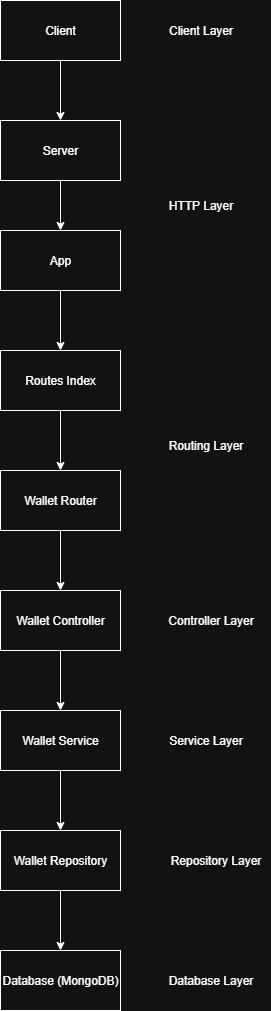

The diagram above was exported from draw.io. Its source (the exported page's mxGraphModel, read from the mxfile embedded in the PNG):
<mxGraphModel dx="1097" dy="1759" grid="1" gridSize="10" guides="1" tooltips="1" connect="1" arrows="1" fold="1" page="1" pageScale="1" pageWidth="850" pageHeight="1100" math="0" shadow="0">
  <root>
    <mxCell id="0" />
    <mxCell id="1" parent="0" />
    <mxCell id="IcYUHr9J9Qeqs6QWIt1n-11" style="edgeStyle=orthogonalEdgeStyle;rounded=0;orthogonalLoop=1;jettySize=auto;html=1;entryX=0.5;entryY=0;entryDx=0;entryDy=0;" edge="1" parent="1" source="IcYUHr9J9Qeqs6QWIt1n-1" target="IcYUHr9J9Qeqs6QWIt1n-4">
      <mxGeometry relative="1" as="geometry" />
    </mxCell>
    <mxCell id="IcYUHr9J9Qeqs6QWIt1n-1" value="Server" style="rounded=0;whiteSpace=wrap;html=1;" vertex="1" parent="1">
      <mxGeometry x="140" y="10" width="120" height="60" as="geometry" />
    </mxCell>
    <mxCell id="IcYUHr9J9Qeqs6QWIt1n-10" style="edgeStyle=orthogonalEdgeStyle;rounded=0;orthogonalLoop=1;jettySize=auto;html=1;" edge="1" parent="1" source="IcYUHr9J9Qeqs6QWIt1n-2" target="IcYUHr9J9Qeqs6QWIt1n-1">
      <mxGeometry relative="1" as="geometry" />
    </mxCell>
    <mxCell id="IcYUHr9J9Qeqs6QWIt1n-2" value="Client" style="rounded=0;whiteSpace=wrap;html=1;" vertex="1" parent="1">
      <mxGeometry x="140" y="-110" width="120" height="60" as="geometry" />
    </mxCell>
    <mxCell id="IcYUHr9J9Qeqs6QWIt1n-13" style="edgeStyle=orthogonalEdgeStyle;rounded=0;orthogonalLoop=1;jettySize=auto;html=1;exitX=0.5;exitY=1;exitDx=0;exitDy=0;entryX=0.5;entryY=0;entryDx=0;entryDy=0;" edge="1" parent="1" source="IcYUHr9J9Qeqs6QWIt1n-3" target="IcYUHr9J9Qeqs6QWIt1n-7">
      <mxGeometry relative="1" as="geometry" />
    </mxCell>
    <mxCell id="IcYUHr9J9Qeqs6QWIt1n-3" value="Routes Index" style="rounded=0;whiteSpace=wrap;html=1;" vertex="1" parent="1">
      <mxGeometry x="140" y="240" width="120" height="60" as="geometry" />
    </mxCell>
    <mxCell id="IcYUHr9J9Qeqs6QWIt1n-12" style="edgeStyle=orthogonalEdgeStyle;rounded=0;orthogonalLoop=1;jettySize=auto;html=1;exitX=0.5;exitY=1;exitDx=0;exitDy=0;entryX=0.5;entryY=0;entryDx=0;entryDy=0;" edge="1" parent="1" source="IcYUHr9J9Qeqs6QWIt1n-4" target="IcYUHr9J9Qeqs6QWIt1n-3">
      <mxGeometry relative="1" as="geometry" />
    </mxCell>
    <mxCell id="IcYUHr9J9Qeqs6QWIt1n-4" value="App" style="rounded=0;whiteSpace=wrap;html=1;" vertex="1" parent="1">
      <mxGeometry x="140" y="120" width="120" height="60" as="geometry" />
    </mxCell>
    <mxCell id="IcYUHr9J9Qeqs6QWIt1n-16" style="edgeStyle=orthogonalEdgeStyle;rounded=0;orthogonalLoop=1;jettySize=auto;html=1;exitX=0.5;exitY=1;exitDx=0;exitDy=0;entryX=0.5;entryY=0;entryDx=0;entryDy=0;" edge="1" parent="1" source="IcYUHr9J9Qeqs6QWIt1n-5" target="IcYUHr9J9Qeqs6QWIt1n-8">
      <mxGeometry relative="1" as="geometry" />
    </mxCell>
    <mxCell id="IcYUHr9J9Qeqs6QWIt1n-5" value="Wallet Service" style="rounded=0;whiteSpace=wrap;html=1;" vertex="1" parent="1">
      <mxGeometry x="140" y="600" width="120" height="60" as="geometry" />
    </mxCell>
    <mxCell id="IcYUHr9J9Qeqs6QWIt1n-15" style="edgeStyle=orthogonalEdgeStyle;rounded=0;orthogonalLoop=1;jettySize=auto;html=1;exitX=0.5;exitY=1;exitDx=0;exitDy=0;entryX=0.5;entryY=0;entryDx=0;entryDy=0;" edge="1" parent="1" source="IcYUHr9J9Qeqs6QWIt1n-6" target="IcYUHr9J9Qeqs6QWIt1n-5">
      <mxGeometry relative="1" as="geometry" />
    </mxCell>
    <mxCell id="IcYUHr9J9Qeqs6QWIt1n-6" value="Wallet Controller" style="rounded=0;whiteSpace=wrap;html=1;" vertex="1" parent="1">
      <mxGeometry x="140" y="480" width="120" height="60" as="geometry" />
    </mxCell>
    <mxCell id="IcYUHr9J9Qeqs6QWIt1n-14" style="edgeStyle=orthogonalEdgeStyle;rounded=0;orthogonalLoop=1;jettySize=auto;html=1;exitX=0.5;exitY=1;exitDx=0;exitDy=0;entryX=0.5;entryY=0;entryDx=0;entryDy=0;" edge="1" parent="1" source="IcYUHr9J9Qeqs6QWIt1n-7" target="IcYUHr9J9Qeqs6QWIt1n-6">
      <mxGeometry relative="1" as="geometry" />
    </mxCell>
    <mxCell id="IcYUHr9J9Qeqs6QWIt1n-7" value="Wallet Router" style="rounded=0;whiteSpace=wrap;html=1;" vertex="1" parent="1">
      <mxGeometry x="140" y="360" width="120" height="60" as="geometry" />
    </mxCell>
    <mxCell id="IcYUHr9J9Qeqs6QWIt1n-17" style="edgeStyle=orthogonalEdgeStyle;rounded=0;orthogonalLoop=1;jettySize=auto;html=1;exitX=0.5;exitY=1;exitDx=0;exitDy=0;entryX=0.5;entryY=0;entryDx=0;entryDy=0;" edge="1" parent="1" source="IcYUHr9J9Qeqs6QWIt1n-8" target="IcYUHr9J9Qeqs6QWIt1n-9">
      <mxGeometry relative="1" as="geometry" />
    </mxCell>
    <mxCell id="IcYUHr9J9Qeqs6QWIt1n-8" value="Wallet Repository" style="rounded=0;whiteSpace=wrap;html=1;" vertex="1" parent="1">
      <mxGeometry x="140" y="720" width="120" height="60" as="geometry" />
    </mxCell>
    <mxCell id="IcYUHr9J9Qeqs6QWIt1n-9" value="Database (MongoDB)" style="rounded=0;whiteSpace=wrap;html=1;" vertex="1" parent="1">
      <mxGeometry x="140" y="840" width="120" height="60" as="geometry" />
    </mxCell>
    <mxCell id="IcYUHr9J9Qeqs6QWIt1n-18" value="HTTP Layer" style="text;html=1;align=center;verticalAlign=middle;resizable=0;points=[];autosize=1;strokeColor=none;fillColor=none;" vertex="1" parent="1">
      <mxGeometry x="295" y="80" width="90" height="30" as="geometry" />
    </mxCell>
    <mxCell id="IcYUHr9J9Qeqs6QWIt1n-20" value="Routing Layer" style="text;html=1;align=center;verticalAlign=middle;resizable=0;points=[];autosize=1;strokeColor=none;fillColor=none;" vertex="1" parent="1">
      <mxGeometry x="295" y="320" width="100" height="30" as="geometry" />
    </mxCell>
    <mxCell id="IcYUHr9J9Qeqs6QWIt1n-21" value="Controller Layer" style="text;html=1;align=center;verticalAlign=middle;resizable=0;points=[];autosize=1;strokeColor=none;fillColor=none;" vertex="1" parent="1">
      <mxGeometry x="295" y="495" width="110" height="30" as="geometry" />
    </mxCell>
    <mxCell id="IcYUHr9J9Qeqs6QWIt1n-22" value="Service Layer" style="text;html=1;align=center;verticalAlign=middle;resizable=0;points=[];autosize=1;strokeColor=none;fillColor=none;" vertex="1" parent="1">
      <mxGeometry x="295" y="615" width="100" height="30" as="geometry" />
    </mxCell>
    <mxCell id="IcYUHr9J9Qeqs6QWIt1n-23" value="Repository Layer" style="text;html=1;align=center;verticalAlign=middle;resizable=0;points=[];autosize=1;strokeColor=none;fillColor=none;" vertex="1" parent="1">
      <mxGeometry x="300" y="735" width="110" height="30" as="geometry" />
    </mxCell>
    <mxCell id="IcYUHr9J9Qeqs6QWIt1n-24" value="Database Layer" style="text;html=1;align=center;verticalAlign=middle;resizable=0;points=[];autosize=1;strokeColor=none;fillColor=none;" vertex="1" parent="1">
      <mxGeometry x="295" y="855" width="110" height="30" as="geometry" />
    </mxCell>
    <mxCell id="IcYUHr9J9Qeqs6QWIt1n-25" value="Client Layer" style="text;html=1;align=center;verticalAlign=middle;resizable=0;points=[];autosize=1;strokeColor=none;fillColor=none;" vertex="1" parent="1">
      <mxGeometry x="295" y="-95" width="90" height="30" as="geometry" />
    </mxCell>
  </root>
</mxGraphModel>